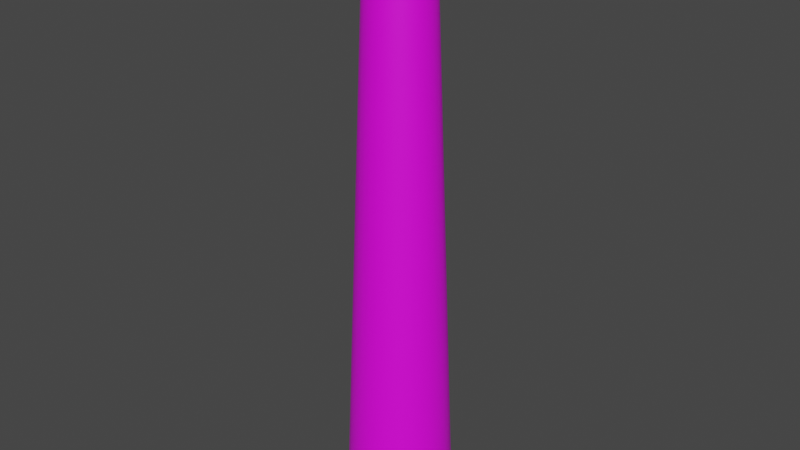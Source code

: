 # Source: lighthouse.blend  (saved by Blender 2.83.19; exported with 4.5.12 LTS)
import bpy
from mathutils import Matrix  # noqa: F401  (used for matrix-valued properties, if any)

bpy.ops.wm.read_factory_settings(use_empty=True)
scene = bpy.context.scene
scene.name = 'Scene'

# ---- collections
col_collection = bpy.data.collections.new('Collection'); scene.collection.children.link(col_collection)

# ---- images (referenced by path relative to the original .blend; pixels are not part of the script)
import os
ASSET_DIR = os.environ.get("B2B_ASSET_DIR", "")  # directory of the original .blend (textures are referenced by path, not embedded)
HERE = os.path.dirname(os.path.abspath(__file__))  # packed textures are extracted next to this script under _unpacked/

def load_image(name, relpath, width, height, colorspace="sRGB"):
    """Load a texture the original file referenced (path relative to the .blend, or extracted next to this script)."""
    p = next((c for c in (os.path.join(HERE, relpath), os.path.join(ASSET_DIR, relpath)) if relpath and os.path.exists(c)), "")
    if p:
        img = bpy.data.images.load(p, check_existing=True)
        img.name = name
    else:  # same state as the original file: an image datablock whose file is absent (Cycles renders it pink)
        img = bpy.data.images.new(name, width, height)
        img.source = "FILE"
        img.filepath = "//" + (relpath or name)
    img.colorspace_settings.name = colorspace
    return img
img_lighthouse_tex = load_image('lighthouse_tex', 'lighthouse_tex.png', 1024, 1024, 'sRGB')

# ---- materials (node trees are filled in below, after node groups)
mat_material_001 = bpy.data.materials.new('Material.001')
mat_material_001.use_transparent_shadow = False

# ---- node groups
ng_auto_smooth = bpy.data.node_groups.new('Auto Smooth', 'GeometryNodeTree')
_s = ng_auto_smooth.interface.new_socket(name='Geometry', in_out='OUTPUT', socket_type='NodeSocketGeometry')
_s = ng_auto_smooth.interface.new_socket(name='Geometry', in_out='INPUT', socket_type='NodeSocketGeometry')
_s = ng_auto_smooth.interface.new_socket(name='Angle', in_out='INPUT', socket_type='NodeSocketFloat')
_s.subtype = 'ANGLE'
_s.min_value = 0.0
_s.max_value = 3.142
ng_auto_smooth.is_modifier = True
_N = ng_auto_smooth.nodes; _L = ng_auto_smooth.links
n0 = _N.new('NodeGroupOutput'); n0.name = 'Group Output'; n0.location = (480, -100)
n1 = _N.new('NodeGroupInput'); n1.name = 'Group Input'; n1.location = (-420, -300)
n2 = _N.new('NodeGroupInput'); n2.name = 'Group Input.001'; n2.location = (-60, -100)
n3 = _N.new('GeometryNodeSetShadeSmooth'); n3.name = 'Set Shade Smooth'; n3.location = (120, -100)
n3.domain = 'EDGE'
n4 = _N.new('GeometryNodeSetShadeSmooth'); n4.name = 'Set Shade Smooth.001'; n4.location = (300, -100)
n5 = _N.new('GeometryNodeInputMeshEdgeAngle'); n5.name = 'Edge Angle'; n5.location = (-420, -220)
n6 = _N.new('GeometryNodeInputEdgeSmooth'); n6.name = 'Is Edge Smooth'; n6.location = (-60, -160)
n7 = _N.new('GeometryNodeInputShadeSmooth'); n7.name = 'Is Face Smooth'; n7.location = (-240, -340)
n8 = _N.new('FunctionNodeBooleanMath'); n8.name = 'Boolean Math'; n8.location = (-60, -220)
n9 = _N.new('FunctionNodeCompare'); n9.name = 'Compare'; n9.location = (-240, -180)
n9.operation = 'LESS_EQUAL'
_L.new(n5.outputs[0], n9.inputs[0])
_L.new(n4.outputs[0], n0.inputs[0])
_L.new(n1.outputs[1], n9.inputs[1])
_L.new(n9.outputs[0], n8.inputs[0])
_L.new(n7.outputs[0], n8.inputs[1])
_L.new(n2.outputs[0], n3.inputs[0])
_L.new(n6.outputs[0], n3.inputs[1])
_L.new(n3.outputs[0], n4.inputs[0])
_L.new(n8.outputs[0], n3.inputs[2])
n0.is_active_output = True

# ---- material node trees
mat_material_001.use_nodes = True; mat_material_001.node_tree.nodes.clear()
_N = mat_material_001.node_tree.nodes; _L = mat_material_001.node_tree.links
n0 = _N.new('ShaderNodeBsdfPrincipled'); n0.name = 'Principled BSDF'; n0.location = (10, 300)
n0.distribution = 'GGX'
n0.subsurface_method = 'BURLEY'
n0.inputs[3].default_value = 1.45
n0.inputs[27].default_value = (0.0, 0.0, 0.0, 1.0)
n0.inputs[28].default_value = 1.0
n1 = _N.new('ShaderNodeOutputMaterial'); n1.name = 'Material Output'; n1.location = (300, 300)
n2 = _N.new('ShaderNodeTexImage'); n2.name = 'Image Texture'; n2.location = (-470, 153)
n2.image = img_lighthouse_tex
_L.new(n0.outputs[0], n1.inputs[0])
_L.new(n2.outputs[0], n0.inputs[0])
n1.is_active_output = True

# ---- world
world_world = bpy.data.worlds.new('World'); scene.world = world_world
world_world.use_nodes = True; world_world.node_tree.nodes.clear()
_N = world_world.node_tree.nodes; _L = world_world.node_tree.links
n0 = _N.new('ShaderNodeOutputWorld'); n0.name = 'World Output'; n0.location = (300, 300)
n1 = _N.new('ShaderNodeBackground'); n1.name = 'Background'; n1.location = (10, 300)
n1.inputs[0].default_value = (0.05088, 0.05088, 0.05088, 1.0)
_L.new(n1.outputs[0], n0.inputs[0])
n0.is_active_output = True
world_world.color = (0.05088, 0.05088, 0.05088)
world_world.use_sun_shadow = False
world_world.sun_shadow_jitter_overblur = 0.0

# ---- meshes
me_cylinder = bpy.data.meshes.new('Cylinder')
me_cylinder.from_pydata([(0.0, 1.0, 0.0), (4.75e-08, 0.6, 9.938), (0.1951, 0.9808, 0.0), (0.1171, 0.5885, 9.938), (0.3827, 0.9239, 0.0), (0.2296, 0.5543, 9.938), (0.5556, 0.8315, 0.0), (0.3333, 0.4989, 9.938), (0.7071, 0.7071, 0.0), (0.4243, 0.4243, 9.938), (0.8315, 0.5556, 0.0), (0.4989, 0.3333, 9.938), (0.9239, 0.3827, 0.0), (0.5543, 0.2296, 9.938), (0.9808, 0.1951, 0.0), (0.5885, 0.1171, 9.938), (1.0, 7.55e-08, 0.0), (0.6, 1.593e-07, 9.938), (0.9808, -0.1951, 0.0), (0.5885, -0.1171, 9.938), (0.9239, -0.3827, 0.0), (0.5543, -0.2296, 9.938), (0.8315, -0.5556, 0.0), (0.4989, -0.3333, 9.938), (0.7071, -0.7071, 0.0), (0.4243, -0.4243, 9.938), (0.5556, -0.8315, 0.0), (0.3333, -0.4989, 9.938), (0.3827, -0.9239, 0.0), (0.2296, -0.5543, 9.938), (0.1951, -0.9808, 0.0), (0.1171, -0.5885, 9.938), (-3.258e-07, -1.0, 0.0), (-1.48e-07, -0.6, 9.938), (-0.1951, -0.9808, 0.0), (-0.1171, -0.5885, 9.938), (-0.3827, -0.9239, 0.0), (-0.2296, -0.5543, 9.938), (-0.5556, -0.8315, 0.0), (-0.3333, -0.4989, 9.938), (-0.7071, -0.7071, 0.0), (-0.4243, -0.4243, 9.938), (-0.8315, -0.5556, 0.0), (-0.4989, -0.3333, 9.938), (-0.9239, -0.3827, 0.0), (-0.5543, -0.2296, 9.938), (-0.9808, -0.1951, 0.0), (-0.5885, -0.1171, 9.938), (-1.0, 9.656e-07, 0.0), (-0.6, 6.934e-07, 9.938), (-0.9808, 0.1951, 0.0), (-0.5885, 0.1171, 9.938), (-0.9239, 0.3827, 0.0), (-0.5543, 0.2296, 9.938), (-0.8315, 0.5556, 0.0), (-0.4989, 0.3333, 9.938), (-0.7071, 0.7071, 0.0), (-0.4243, 0.4243, 9.938), (-0.5556, 0.8315, 0.0), (-0.3333, 0.4989, 9.938), (-0.3827, 0.9239, 0.0), (-0.2296, 0.5543, 9.938), (-0.1951, 0.9808, 0.0), (-0.1171, 0.5885, 9.938), (0.1522, 0.7651, 10.0), (1.963e-08, 0.7801, 10.0), (0.2985, 0.7208, 10.0), (0.4334, 0.6487, 10.0), (0.5516, 0.5516, 10.0), (0.6487, 0.4334, 10.0), (0.638, 0.2731, 10.0), (0.734, 0.1511, 10.0), (0.7801, 1.193e-07, 10.0), (0.7009, -0.11, 10.0), (0.7208, -0.2985, 10.0), (0.6487, -0.4334, 10.0), (0.5516, -0.5516, 10.0), (0.4334, -0.6487, 10.0), (0.2985, -0.7208, 10.0), (0.05041, -0.7651, 10.0), (-2.346e-07, -0.7565, 10.0), (-0.1522, -0.6968, 10.0), (-0.2468, -0.7208, 10.0), (-0.4334, -0.6487, 10.0), (-0.5516, -0.5516, 10.0), (-0.6487, -0.4334, 10.0), (-0.7208, -0.2985, 10.0), (-0.7651, -0.1522, 10.0), (-0.7801, 8.137e-07, 10.0), (-0.7651, 0.1522, 10.0), (-0.7208, 0.2985, 10.0), (-0.6487, 0.4334, 10.0), (-0.5516, 0.5516, 10.0), (-0.4334, 0.6487, 10.0), (-0.2985, 0.7208, 10.0), (-0.1522, 0.7651, 10.0), (0.122, 0.6133, 10.18), (-1.116e-07, 0.6253, 10.18), (0.2393, 0.5777, 10.18), (0.3474, 0.5199, 10.18), (0.4421, 0.4421, 10.18), (0.5199, 0.3474, 10.18), (0.5777, 0.2393, 10.18), (0.6133, 0.122, 10.18), (0.6253, 1.199e-07, 10.18), (0.6133, -0.122, 10.18), (0.5777, -0.2393, 10.18), (0.5199, -0.3474, 10.18), (0.4421, -0.4421, 10.18), (0.3474, -0.5199, 10.18), (0.2393, -0.5777, 10.18), (0.122, -0.6133, 10.18), (-2.441e-07, -0.6253, 10.18), (-0.122, -0.6133, 10.18), (-0.2393, -0.5777, 10.18), (-0.3474, -0.5199, 10.18), (-0.4421, -0.4421, 10.18), (-0.5199, -0.3474, 10.18), (-0.5777, -0.2393, 10.18), (-0.6133, -0.122, 10.18), (-0.6253, 6.618e-07, 10.18), (-0.6133, 0.122, 10.18), (-0.5777, 0.2393, 10.18), (-0.5199, 0.3474, 10.18), (-0.4421, 0.4421, 10.18), (-0.3474, 0.5199, 10.18), (-0.2393, 0.5777, 10.18), (-0.122, 0.6133, 10.18), (0.1522, 0.7651, 10.12), (-7.914e-08, 0.7801, 10.12), (0.2985, 0.7208, 10.12), (0.4334, 0.6487, 10.12), (0.5516, 0.5516, 10.12), (0.6487, 0.4334, 10.12), (0.6691, 0.2742, 10.12), (0.7651, 0.1522, 10.12), (0.7801, 1.193e-07, 10.12), (0.7009, -0.11, 10.12), (0.7208, -0.2985, 10.12), (0.6487, -0.4334, 10.12), (0.5516, -0.5516, 10.12), (0.4334, -0.6487, 10.12), (0.2985, -0.7208, 10.12), (0.05041, -0.7651, 10.12), (-3.333e-07, -0.7565, 10.12), (-0.1522, -0.6968, 10.12), (-0.2468, -0.7208, 10.12), (-0.4334, -0.6487, 10.12), (-0.5516, -0.5516, 10.12), (-0.6487, -0.4334, 10.12), (-0.7208, -0.2985, 10.12), (-0.7651, -0.1522, 10.12), (-0.7801, 8.137e-07, 10.12), (-0.7651, 0.1522, 10.12), (-0.7208, 0.2985, 10.12), (-0.6487, 0.4334, 10.12), (-0.5516, 0.5516, 10.12), (-0.4334, 0.6487, 10.12), (-0.2985, 0.7208, 10.12), (-0.1522, 0.7651, 10.12), (0.122, 0.6133, 10.81), (6.601e-07, 0.6253, 10.81), (0.2393, 0.5777, 10.81), (0.3474, 0.5199, 10.81), (0.4421, 0.4421, 10.81), (0.5199, 0.3474, 10.81), (0.5777, 0.2393, 10.81), (0.6133, 0.122, 10.81), (0.6253, 1.199e-07, 10.81), (0.6133, -0.122, 10.81), (0.5777, -0.2393, 10.81), (0.5199, -0.3474, 10.81), (0.4421, -0.4421, 10.81), (0.3474, -0.5199, 10.81), (0.2393, -0.5777, 10.81), (0.122, -0.6133, 10.81), (5.276e-07, -0.6253, 10.81), (-0.122, -0.6133, 10.81), (-0.2393, -0.5777, 10.81), (-0.3474, -0.5199, 10.81), (-0.4421, -0.4421, 10.81), (-0.5199, -0.3474, 10.81), (-0.5777, -0.2393, 10.81), (-0.6133, -0.122, 10.81), (-0.6253, 6.618e-07, 10.81), (-0.6133, 0.122, 10.81), (-0.5777, 0.2393, 10.81), (-0.5199, 0.3474, 10.81), (-0.4421, 0.4421, 10.81), (-0.3474, 0.5199, 10.81), (-0.2393, 0.5777, 10.81), (-0.122, 0.6133, 10.81), (0.0225, 0.09554, 11.28), (6.698e-07, 0.1153, 11.28), (0.04413, 0.1065, 11.28), (0.04527, 0.08784, 11.28), (0.06274, 0.0735, 11.28), (0.07708, 0.05603, 11.28), (0.08774, 0.0361, 11.28), (0.0943, 0.01447, 11.28), (0.09651, -0.00803, 11.28), (0.1131, -0.0225, 11.28), (0.1065, -0.04413, 11.28), (0.09587, -0.06406, 11.28), (0.06699, -0.07154, 11.28), (0.06406, -0.09587, 11.28), (0.04413, -0.1065, 11.28), (0.0225, -0.1131, 11.28), (7.073e-07, -0.1153, 11.28), (-0.02249, -0.1131, 11.28), (-0.04413, -0.1065, 11.28), (-0.06406, -0.09587, 11.28), (-0.08153, -0.08153, 11.28), (-0.09587, -0.06406, 11.28), (-0.1065, -0.04413, 11.28), (-0.1131, -0.0225, 11.28), (-0.1153, 2.038e-07, 11.28), (-0.1131, 0.0225, 11.28), (-0.1065, 0.04413, 11.28), (-0.09587, 0.06406, 11.28), (-0.08153, 0.08153, 11.28), (-0.06406, 0.09587, 11.28), (-0.04413, 0.09405, 11.28), (-0.02249, 0.1131, 11.28), (0.1553, 0.7632, 10.84), (6.455e-07, 0.796, 10.86), (0.3046, 0.7354, 10.86), (0.4234, 0.6538, 10.86), (0.5862, 0.535, 10.84), (0.6852, 0.4143, 10.86), (0.6584, 0.2966, 10.86), (0.7225, 0.1553, 10.86), (0.7772, -0.00803, 10.84), (0.7807, -0.1553, 10.86), (0.7354, -0.3046, 10.84), (0.6619, -0.4422, 10.86), (0.5483, -0.5529, 10.86), (0.4422, -0.6501, 10.86), (0.3046, -0.7237, 10.84), (0.1553, -0.7807, 10.86), (4.768e-07, -0.7574, 10.86), (-0.1553, -0.7421, 10.86), (-0.3046, -0.7354, 10.86), (-0.4422, -0.6619, 10.84), (-0.5304, -0.5018, 10.86), (-0.6294, -0.3812, 10.86), (-0.727, -0.2891, 10.84), (-0.7723, -0.1397, 10.86), (-0.7595, -0.01034, 10.84), (-0.7442, 0.145, 10.84), (-0.7354, 0.3046, 10.86), (-0.6619, 0.4422, 10.86), (-0.5629, 0.5275, 10.84), (-0.4422, 0.6265, 10.84), (-0.3046, 0.7229, 10.86), (-0.1553, 0.7807, 10.86), (1.377e-07, -0.6253, 10.46), (-0.122, -0.6133, 10.46), (0.3474, 0.5199, 10.46), (0.4421, 0.4421, 10.46), (-0.2393, 0.5777, 10.46), (-0.122, 0.6133, 10.46), (-0.2393, -0.5777, 10.46), (0.5199, 0.3474, 10.46), (2.702e-07, 0.6253, 10.46), (-0.3474, -0.5199, 10.46), (0.5777, 0.2393, 10.46), (-0.4421, -0.4421, 10.46), (0.6133, 0.122, 10.46), (-0.5199, -0.3474, 10.46), (0.6253, 1.199e-07, 10.46), (-0.5777, -0.2393, 10.46), (0.6133, -0.122, 10.46), (-0.6133, -0.122, 10.46), (0.5777, -0.2393, 10.46), (-0.6253, 6.618e-07, 10.46), (0.5199, -0.3474, 10.46), (-0.6133, 0.122, 10.46), (0.4421, -0.4421, 10.46), (-0.5777, 0.2393, 10.46), (0.3474, -0.5199, 10.46), (-0.5199, 0.3474, 10.46), (0.2393, -0.5777, 10.46), (0.122, 0.6133, 10.46), (-0.4421, 0.4421, 10.46), (0.122, -0.6133, 10.46), (0.2393, 0.5777, 10.46), (-0.3474, 0.5199, 10.46), (3.327e-07, -0.6253, 10.64), (0.3474, 0.5199, 10.64), (-0.2393, 0.5777, 10.64), (-0.122, -0.6133, 10.64), (0.4421, 0.4421, 10.64), (-0.122, 0.6133, 10.64), (-0.2393, -0.5777, 10.64), (0.5199, 0.3474, 10.64), (4.651e-07, 0.6253, 10.64), (-0.3474, -0.5199, 10.64), (0.5777, 0.2393, 10.64), (-0.4421, -0.4421, 10.64), (0.6133, 0.122, 10.64), (-0.5199, -0.3474, 10.64), (0.6253, 1.199e-07, 10.64), (-0.5777, -0.2393, 10.64), (0.6133, -0.122, 10.64), (-0.6133, -0.122, 10.64), (0.5777, -0.2393, 10.64), (-0.6253, 6.618e-07, 10.64), (0.5199, -0.3474, 10.64), (-0.6133, 0.122, 10.64), (0.4421, -0.4421, 10.64), (-0.5777, 0.2393, 10.64), (0.3474, -0.5199, 10.64), (-0.5199, 0.3474, 10.64), (0.2393, -0.5777, 10.64), (0.122, 0.6133, 10.64), (-0.4421, 0.4421, 10.64), (0.122, -0.6133, 10.64), (0.2393, 0.5777, 10.64), (-0.3474, 0.5199, 10.64), (-0.122, -0.6133, 10.29), (0.4421, 0.4421, 10.29), (-0.122, 0.6133, 10.29), (-0.2393, -0.5777, 10.29), (0.5199, 0.3474, 10.29), (7.929e-08, 0.6253, 10.29), (-0.3474, -0.5199, 10.29), (0.5777, 0.2393, 10.29), (-0.4421, -0.4421, 10.29), (0.6133, 0.122, 10.29), (-0.5199, -0.3474, 10.29), (0.6253, 1.199e-07, 10.29), (-0.5777, -0.2393, 10.29), (0.6133, -0.122, 10.29), (-0.6133, -0.122, 10.29), (0.5777, -0.2393, 10.29), (-0.6253, 6.618e-07, 10.29), (0.5199, -0.3474, 10.29), (-0.6133, 0.122, 10.29), (0.4421, -0.4421, 10.29), (-0.5777, 0.2393, 10.29), (0.3474, -0.5199, 10.29), (-0.5199, 0.3474, 10.29), (0.2393, -0.5777, 10.29), (0.122, 0.6133, 10.29), (-0.4421, 0.4421, 10.29), (0.122, -0.6133, 10.29), (0.2393, 0.5777, 10.29), (-0.3474, 0.5199, 10.29), (-5.317e-08, -0.6253, 10.29), (0.3474, 0.5199, 10.29), (-0.2393, 0.5777, 10.29)], [], [(0, 1, 3, 2), (2, 3, 5, 4), (4, 5, 7, 6), (6, 7, 9, 8), (8, 9, 11, 10), (10, 11, 13, 12), (12, 13, 15, 14), (14, 15, 17, 16), (16, 17, 19, 18), (18, 19, 21, 20), (20, 21, 23, 22), (22, 23, 25, 24), (24, 25, 27, 26), (26, 27, 29, 28), (28, 29, 31, 30), (30, 31, 33, 32), (32, 33, 35, 34), (34, 35, 37, 36), (36, 37, 39, 38), (38, 39, 41, 40), (40, 41, 43, 42), (42, 43, 45, 44), (44, 45, 47, 46), (46, 47, 49, 48), (48, 49, 51, 50), (50, 51, 53, 52), (52, 53, 55, 54), (54, 55, 57, 56), (56, 57, 59, 58), (58, 59, 61, 60), (19, 17, 72, 73), (60, 61, 63, 62), (62, 63, 1, 0), (75, 74, 138, 139), (37, 35, 81, 82), (55, 53, 90, 91), (11, 9, 68, 69), (29, 27, 77, 78), (47, 45, 86, 87), (3, 1, 65, 64), (1, 63, 95, 65), (21, 19, 73, 74), (39, 37, 82, 83), (57, 55, 91, 92), (13, 11, 69, 70), (31, 29, 78, 79), (49, 47, 87, 88), (5, 3, 64, 66), (23, 21, 74, 75), (41, 39, 83, 84), (59, 57, 92, 93), (15, 13, 70, 71), (33, 31, 79, 80), (51, 49, 88, 89), (7, 5, 66, 67), (25, 23, 75, 76), (43, 41, 84, 85), (61, 59, 93, 94), (17, 15, 71, 72), (35, 33, 80, 81), (53, 51, 89, 90), (9, 7, 67, 68), (27, 25, 76, 77), (45, 43, 85, 86), (63, 61, 94, 95), (291, 288, 176, 177), (89, 88, 152, 153), (76, 75, 139, 140), (90, 89, 153, 154), (77, 76, 140, 141), (91, 90, 154, 155), (78, 77, 141, 142), (64, 65, 129, 128), (92, 91, 155, 156), (79, 78, 142, 143), (66, 64, 128, 130), (93, 92, 156, 157), (80, 79, 143, 144), (67, 66, 130, 131), (94, 93, 157, 158), (81, 80, 144, 145), (68, 67, 131, 132), (95, 94, 158, 159), (82, 81, 145, 146), (69, 68, 132, 133), (65, 95, 159, 129), (83, 82, 146, 147), (70, 69, 133, 134), (84, 83, 147, 148), (71, 70, 134, 135), (85, 84, 148, 149), (72, 71, 135, 136), (86, 85, 149, 150), (73, 72, 136, 137), (87, 86, 150, 151), (74, 73, 137, 138), (88, 87, 151, 152), (97, 96, 128, 129), (96, 98, 130, 128), (98, 99, 131, 130), (99, 100, 132, 131), (100, 101, 133, 132), (101, 102, 134, 133), (102, 103, 135, 134), (103, 104, 136, 135), (104, 105, 137, 136), (105, 106, 138, 137), (106, 107, 139, 138), (107, 108, 140, 139), (108, 109, 141, 140), (109, 110, 142, 141), (110, 111, 143, 142), (111, 112, 144, 143), (112, 113, 145, 144), (113, 114, 146, 145), (114, 115, 147, 146), (115, 116, 148, 147), (116, 117, 149, 148), (117, 118, 150, 149), (118, 119, 151, 150), (119, 120, 152, 151), (120, 121, 153, 152), (121, 122, 154, 153), (122, 123, 155, 154), (123, 124, 156, 155), (124, 125, 157, 156), (125, 126, 158, 157), (126, 127, 159, 158), (127, 97, 129, 159), (180, 179, 243, 244), (292, 289, 163, 164), (293, 290, 190, 191), (294, 291, 177, 178), (295, 292, 164, 165), (296, 293, 191, 161), (297, 294, 178, 179), (298, 295, 165, 166), (299, 297, 179, 180), (300, 298, 166, 167), (301, 299, 180, 181), (302, 300, 167, 168), (303, 301, 181, 182), (304, 302, 168, 169), (305, 303, 182, 183), (306, 304, 169, 170), (307, 305, 183, 184), (308, 306, 170, 171), (309, 307, 184, 185), (310, 308, 171, 172), (311, 309, 185, 186), (312, 310, 172, 173), (313, 311, 186, 187), (314, 312, 173, 174), (315, 296, 161, 160), (316, 313, 187, 188), (317, 314, 174, 175), (318, 315, 160, 162), (319, 316, 188, 189), (288, 317, 175, 176), (289, 318, 162, 163), (290, 319, 189, 190), (192, 193, 223, 222, 221, 220, 219, 218, 217, 216, 215, 214, 213, 212, 211, 210, 209, 208, 207, 206, 205, 204, 203, 202, 201, 200, 199, 198, 197, 196, 195, 194), (167, 166, 230, 231), (181, 180, 244, 245), (168, 167, 231, 232), (182, 181, 245, 246), (169, 168, 232, 233), (183, 182, 246, 247), (170, 169, 233, 234), (184, 183, 247, 248), (171, 170, 234, 235), (185, 184, 248, 249), (172, 171, 235, 236), (186, 185, 249, 250), (173, 172, 236, 237), (187, 186, 250, 251), (174, 173, 237, 238), (160, 161, 225, 224), (188, 187, 251, 252), (175, 174, 238, 239), (162, 160, 224, 226), (189, 188, 252, 253), (176, 175, 239, 240), (163, 162, 226, 227), (190, 189, 253, 254), (177, 176, 240, 241), (164, 163, 227, 228), (191, 190, 254, 255), (178, 177, 241, 242), (165, 164, 228, 229), (161, 191, 255, 225), (179, 178, 242, 243), (166, 165, 229, 230), (193, 192, 224, 225), (192, 194, 226, 224), (194, 195, 227, 226), (195, 196, 228, 227), (196, 197, 229, 228), (197, 198, 230, 229), (198, 199, 231, 230), (199, 200, 232, 231), (200, 201, 233, 232), (201, 202, 234, 233), (202, 203, 235, 234), (203, 204, 236, 235), (204, 205, 237, 236), (205, 206, 238, 237), (206, 207, 239, 238), (207, 208, 240, 239), (208, 209, 241, 240), (209, 210, 242, 241), (210, 211, 243, 242), (211, 212, 244, 243), (212, 213, 245, 244), (213, 214, 246, 245), (214, 215, 247, 246), (215, 216, 248, 247), (216, 217, 249, 248), (217, 218, 250, 249), (218, 219, 251, 250), (219, 220, 252, 251), (220, 221, 253, 252), (221, 222, 254, 253), (222, 223, 255, 254), (223, 193, 225, 255), (351, 348, 287, 260), (350, 347, 286, 258), (349, 346, 285, 256), (348, 345, 284, 287), (347, 344, 283, 286), (346, 343, 282, 285), (345, 342, 281, 284), (344, 325, 264, 283), (343, 341, 280, 282), (342, 340, 279, 281), (341, 339, 278, 280), (340, 338, 277, 279), (339, 337, 276, 278), (338, 336, 275, 277), (337, 335, 274, 276), (336, 334, 273, 275), (335, 333, 272, 274), (334, 332, 271, 273), (333, 331, 270, 272), (332, 330, 269, 271), (331, 329, 268, 270), (330, 328, 267, 269), (329, 327, 266, 268), (328, 326, 265, 267), (327, 324, 263, 266), (326, 323, 262, 265), (325, 322, 261, 264), (324, 321, 259, 263), (323, 320, 257, 262), (322, 351, 260, 261), (321, 350, 258, 259), (320, 349, 256, 257), (260, 287, 319, 290), (258, 286, 318, 289), (256, 285, 317, 288), (287, 284, 316, 319), (286, 283, 315, 318), (285, 282, 314, 317), (284, 281, 313, 316), (283, 264, 296, 315), (282, 280, 312, 314), (281, 279, 311, 313), (280, 278, 310, 312), (279, 277, 309, 311), (278, 276, 308, 310), (277, 275, 307, 309), (276, 274, 306, 308), (275, 273, 305, 307), (274, 272, 304, 306), (273, 271, 303, 305), (272, 270, 302, 304), (271, 269, 301, 303), (270, 268, 300, 302), (269, 267, 299, 301), (268, 266, 298, 300), (267, 265, 297, 299), (266, 263, 295, 298), (265, 262, 294, 297), (264, 261, 293, 296), (263, 259, 292, 295), (262, 257, 291, 294), (261, 260, 290, 293), (259, 258, 289, 292), (257, 256, 288, 291), (113, 112, 349, 320), (100, 99, 350, 321), (127, 126, 351, 322), (114, 113, 320, 323), (101, 100, 321, 324), (97, 127, 322, 325), (115, 114, 323, 326), (102, 101, 324, 327), (116, 115, 326, 328), (103, 102, 327, 329), (117, 116, 328, 330), (104, 103, 329, 331), (118, 117, 330, 332), (105, 104, 331, 333), (119, 118, 332, 334), (106, 105, 333, 335), (120, 119, 334, 336), (107, 106, 335, 337), (121, 120, 336, 338), (108, 107, 337, 339), (122, 121, 338, 340), (109, 108, 339, 341), (123, 122, 340, 342), (110, 109, 341, 343), (96, 97, 325, 344), (124, 123, 342, 345), (111, 110, 343, 346), (98, 96, 344, 347), (125, 124, 345, 348), (112, 111, 346, 349), (99, 98, 347, 350), (126, 125, 348, 351)])
me_cylinder.polygons.foreach_set('use_smooth', [True] * 321)
_uv = me_cylinder.uv_layers.new(name='UVMap')
_uv.uv.foreach_set('vector', [0.004232, 0.03631, 0.9218, 0.06828, 0.9213, 0.0843, 0.003673, 0.0544, 0.003673, 0.0544, 0.9213, 0.0843, 0.9209, 0.1003, 0.003155, 0.07249, 0.003155, 0.07249, 0.9209, 0.1003, 0.9204, 0.1163, 0.002677, 0.09059, 0.002677, 0.09059, 0.9204, 0.1163, 0.9201, 0.1324, 0.002241, 0.1087, 0.002241, 0.1087, 0.9201, 0.1324, 0.9197, 0.1484, 0.001846, 0.1268, 0.001846, 0.1268, 0.9197, 0.1484, 0.9194, 0.1644, 0.001491, 0.1449, 0.001491, 0.1449, 0.9194, 0.1644, 0.9191, 0.1804, 0.001177, 0.163, 0.001177, 0.163, 0.9191, 0.1804, 0.9189, 0.1964, 0.0009048, 0.1811, 0.0009048, 0.1811, 0.9189, 0.1964, 0.9187, 0.2125, 0.0006731, 0.1992, 0.0006731, 0.1992, 0.9187, 0.2125, 0.9185, 0.2285, 0.0004822, 0.2173, 0.0004822, 0.2173, 0.9185, 0.2285, 0.9184, 0.2445, 0.0003323, 0.2354, 0.0003323, 0.2354, 0.9184, 0.2445, 0.9183, 0.2605, 0.0002233, 0.2535, 0.0002233, 0.2535, 0.9183, 0.2605, 0.9183, 0.2766, 0.0001551, 0.2716, 0.0001551, 0.2716, 0.9183, 0.2766, 0.9182, 0.2926, 0.000128, 0.2897, 0.000128, 0.2897, 0.9182, 0.2926, 0.9183, 0.3086, 0.0001417, 0.3078, 0.0001417, 0.3078, 0.9183, 0.3086, 0.9183, 0.3246, 0.0001963, 0.3259, 0.0001963, 0.3259, 0.9183, 0.3246, 0.9184, 0.3407, 0.0002919, 0.344, 0.0002919, 0.344, 0.9184, 0.3407, 0.9185, 0.3567, 0.0004284, 0.3621, 0.0004284, 0.3621, 0.9185, 0.3567, 0.9187, 0.3727, 0.0006058, 0.3802, 0.0006058, 0.3802, 0.9187, 0.3727, 0.9189, 0.3887, 0.0008241, 0.3983, 0.0008241, 0.3983, 0.9189, 0.3887, 0.9191, 0.4048, 0.001083, 0.4164, 0.001083, 0.4164, 0.9191, 0.4048, 0.9194, 0.4208, 0.001383, 0.4345, 0.001383, 0.4345, 0.9194, 0.4208, 0.9197, 0.4368, 0.001724, 0.4526, 0.001724, 0.4526, 0.9197, 0.4368, 0.9201, 0.4528, 0.002106, 0.4707, 0.002106, 0.4707, 0.9201, 0.4528, 0.9204, 0.4689, 0.002529, 0.4888, 0.002529, 0.4888, 0.9204, 0.4689, 0.9209, 0.4849, 0.002993, 0.5069, 0.002993, 0.5069, 0.9209, 0.4849, 0.9213, 0.5009, 0.003498, 0.525, 0.003498, 0.525, 0.9213, 0.5009, 0.9218, 0.5169, 0.004043, 0.543, 0.004043, 0.543, 0.9218, 0.5169, 0.9223, 0.5329, 0.00463, 0.5611, 0.00463, 0.5611, 0.9223, 0.5329, 0.9229, 0.5489, 0.005257, 0.5792, 0.9702, 0.2988, 0.9715, 0.3123, 0.9535, 0.3148, 0.9553, 0.3026, 0.005472, 0.000128, 0.9229, 0.03625, 0.9223, 0.05226, 0.004832, 0.01822, 0.004832, 0.01822, 0.9223, 0.05226, 0.9218, 0.06828, 0.004232, 0.03631, 0.9519, 0.2711, 0.9519, 0.2837, 0.9421, 0.2846, 0.9415, 0.2717, 0.9735, 0.1753, 0.9708, 0.1894, 0.9553, 0.1865, 0.954, 0.1757, 0.9883, 0.05333, 0.9859, 0.06663, 0.9664, 0.06314, 0.9689, 0.04929, 0.9755, 0.3507, 0.9789, 0.363, 0.9612, 0.367, 0.9591, 0.3553, 0.9708, 0.2311, 0.9709, 0.2444, 0.9515, 0.2444, 0.9517, 0.2309, 0.9803, 0.1069, 0.9788, 0.1204, 0.9591, 0.1181, 0.9606, 0.1044, 0.9879, 0.4003, 0.9912, 0.4129, 0.9724, 0.4179, 0.9694, 0.4048, 0.9912, 0.4129, 0.9951, 0.4255, 0.9757, 0.4317, 0.9724, 0.4179, 0.9714, 0.2847, 0.9702, 0.2988, 0.9553, 0.3026, 0.9519, 0.2837, 0.9751, 0.1611, 0.9735, 0.1753, 0.954, 0.1757, 0.9553, 0.1587, 0.9912, 0.04014, 0.9883, 0.05333, 0.9689, 0.04929, 0.9719, 0.03523, 0.9725, 0.3383, 0.9755, 0.3507, 0.9591, 0.3553, 0.9603, 0.341, 0.9715, 0.2173, 0.9708, 0.2311, 0.9517, 0.2309, 0.9525, 0.2085, 0.9819, 0.09343, 0.9803, 0.1069, 0.9606, 0.1044, 0.9623, 0.09066, 0.9848, 0.3878, 0.9879, 0.4003, 0.9694, 0.4048, 0.9665, 0.3919, 0.9713, 0.2712, 0.9714, 0.2847, 0.9519, 0.2837, 0.9519, 0.2711, 0.9763, 0.1475, 0.9751, 0.1611, 0.9553, 0.1587, 0.9565, 0.1454, 0.9948, 0.02716, 0.9912, 0.04014, 0.9719, 0.03523, 0.9756, 0.02064, 0.9718, 0.3254, 0.9725, 0.3383, 0.9603, 0.341, 0.9563, 0.3266, 0.971, 0.2031, 0.9715, 0.2173, 0.9525, 0.2085, 0.953, 0.2036, 0.9838, 0.08001, 0.9819, 0.09343, 0.9623, 0.09066, 0.9642, 0.07692, 0.9819, 0.3754, 0.9848, 0.3878, 0.9665, 0.3919, 0.9638, 0.3793, 0.9711, 0.2578, 0.9713, 0.2712, 0.9519, 0.2711, 0.9517, 0.2579, 0.9775, 0.1339, 0.9763, 0.1475, 0.9565, 0.1454, 0.9577, 0.1318, 0.9999, 0.01475, 0.9948, 0.02716, 0.9756, 0.02064, 0.9806, 0.004701, 0.9715, 0.3123, 0.9718, 0.3254, 0.9563, 0.3266, 0.9535, 0.3148, 0.9708, 0.1894, 0.971, 0.2031, 0.953, 0.2036, 0.9553, 0.1865, 0.9859, 0.06663, 0.9838, 0.08001, 0.9642, 0.07692, 0.9664, 0.06314, 0.9789, 0.363, 0.9819, 0.3754, 0.9638, 0.3793, 0.9612, 0.367, 0.9709, 0.2444, 0.9711, 0.2578, 0.9517, 0.2579, 0.9515, 0.2444, 0.9788, 0.1204, 0.9775, 0.1339, 0.9577, 0.1318, 0.9591, 0.1181, 0.9951, 0.4255, 0.9999, 0.4381, 0.9798, 0.4472, 0.9757, 0.4317, 0.2505, 0.8129, 0.2505, 0.8006, 0.2679, 0.8006, 0.2679, 0.8129, 0.9642, 0.07692, 0.9623, 0.09066, 0.9513, 0.08939, 0.9532, 0.07546, 0.9517, 0.2579, 0.9519, 0.2711, 0.9415, 0.2717, 0.9409, 0.2583, 0.9664, 0.06314, 0.9642, 0.07692, 0.9532, 0.07546, 0.9553, 0.06149, 0.9515, 0.2444, 0.9517, 0.2579, 0.9409, 0.2583, 0.9406, 0.2446, 0.9689, 0.04929, 0.9664, 0.06314, 0.9553, 0.06149, 0.9577, 0.0474, 0.9517, 0.2309, 0.9515, 0.2444, 0.9406, 0.2446, 0.9408, 0.2309, 0.9694, 0.4048, 0.9724, 0.4179, 0.9618, 0.4204, 0.9591, 0.4072, 0.9719, 0.03523, 0.9689, 0.04929, 0.9577, 0.0474, 0.9604, 0.03301, 0.9525, 0.2085, 0.9517, 0.2309, 0.9408, 0.2309, 0.9413, 0.2082, 0.9665, 0.3919, 0.9694, 0.4048, 0.9591, 0.4072, 0.9563, 0.3943, 0.9756, 0.02064, 0.9719, 0.03523, 0.9604, 0.03301, 0.9634, 0.01793, 0.953, 0.2036, 0.9525, 0.2085, 0.9413, 0.2082, 0.9414, 0.2031, 0.9638, 0.3793, 0.9665, 0.3919, 0.9563, 0.3943, 0.9538, 0.3815, 0.9806, 0.004701, 0.9756, 0.02064, 0.9634, 0.01793, 0.9666, 0.0008694, 0.9553, 0.1865, 0.953, 0.2036, 0.9414, 0.2031, 0.9409, 0.185, 0.9612, 0.367, 0.9638, 0.3793, 0.9538, 0.3815, 0.9515, 0.3689, 0.9757, 0.4317, 0.9798, 0.4472, 0.9665, 0.4496, 0.9644, 0.4342, 0.954, 0.1757, 0.9553, 0.1865, 0.9409, 0.185, 0.9434, 0.1754, 0.9591, 0.3553, 0.9612, 0.367, 0.9515, 0.3689, 0.95, 0.3569, 0.9724, 0.4179, 0.9757, 0.4317, 0.9644, 0.4342, 0.9618, 0.4204, 0.9553, 0.1587, 0.954, 0.1757, 0.9434, 0.1754, 0.9446, 0.1582, 0.9603, 0.341, 0.9591, 0.3553, 0.95, 0.3569, 0.9465, 0.3417, 0.9565, 0.1454, 0.9553, 0.1587, 0.9446, 0.1582, 0.9457, 0.1447, 0.9563, 0.3266, 0.9603, 0.341, 0.9465, 0.3417, 0.9461, 0.3268, 0.9577, 0.1318, 0.9565, 0.1454, 0.9457, 0.1447, 0.9468, 0.131, 0.9535, 0.3148, 0.9563, 0.3266, 0.9461, 0.3268, 0.9449, 0.3157, 0.9591, 0.1181, 0.9577, 0.1318, 0.9468, 0.131, 0.9481, 0.1172, 0.9553, 0.3026, 0.9535, 0.3148, 0.9449, 0.3157, 0.9413, 0.3028, 0.9606, 0.1044, 0.9591, 0.1181, 0.9481, 0.1172, 0.9496, 0.1033, 0.9519, 0.2837, 0.9553, 0.3026, 0.9413, 0.3028, 0.9421, 0.2846, 0.9623, 0.09066, 0.9606, 0.1044, 0.9496, 0.1033, 0.9513, 0.08939, 0.9457, 0.4233, 0.9431, 0.4104, 0.9591, 0.4072, 0.9618, 0.4204, 0.9431, 0.4104, 0.9403, 0.3974, 0.9563, 0.3943, 0.9591, 0.4072, 0.9403, 0.3974, 0.9377, 0.3844, 0.9538, 0.3815, 0.9563, 0.3943, 0.9377, 0.3844, 0.9353, 0.3713, 0.9515, 0.3689, 0.9538, 0.3815, 0.9353, 0.3713, 0.9334, 0.3578, 0.95, 0.3569, 0.9515, 0.3689, 0.9334, 0.3578, 0.9331, 0.3435, 0.9465, 0.3417, 0.95, 0.3569, 0.9331, 0.3435, 0.9304, 0.3297, 0.9461, 0.3268, 0.9465, 0.3417, 0.9304, 0.3297, 0.9283, 0.3157, 0.9449, 0.3157, 0.9461, 0.3268, 0.9283, 0.3157, 0.9286, 0.3004, 0.9413, 0.3028, 0.9449, 0.3157, 0.9286, 0.3004, 0.9262, 0.2868, 0.9421, 0.2846, 0.9413, 0.3028, 0.9262, 0.2868, 0.9245, 0.2729, 0.9415, 0.2717, 0.9421, 0.2846, 0.9245, 0.2729, 0.9236, 0.2588, 0.9409, 0.2583, 0.9415, 0.2717, 0.9236, 0.2588, 0.9232, 0.2446, 0.9406, 0.2446, 0.9409, 0.2583, 0.9232, 0.2446, 0.9231, 0.2303, 0.9408, 0.2309, 0.9406, 0.2446, 0.9231, 0.2303, 0.9236, 0.2157, 0.9413, 0.2082, 0.9408, 0.2309, 0.9236, 0.2157, 0.9258, 0.2007, 0.9414, 0.2031, 0.9413, 0.2082, 0.9258, 0.2007, 0.9279, 0.1861, 0.9409, 0.185, 0.9414, 0.2031, 0.9279, 0.1861, 0.9274, 0.1718, 0.9434, 0.1754, 0.9409, 0.185, 0.9274, 0.1718, 0.9281, 0.1576, 0.9446, 0.1582, 0.9434, 0.1754, 0.9281, 0.1576, 0.9285, 0.1436, 0.9457, 0.1447, 0.9446, 0.1582, 0.9285, 0.1436, 0.9295, 0.1295, 0.9468, 0.131, 0.9457, 0.1447, 0.9295, 0.1295, 0.9307, 0.1153, 0.9481, 0.1172, 0.9468, 0.131, 0.9307, 0.1153, 0.9322, 0.1012, 0.9496, 0.1033, 0.9481, 0.1172, 0.9322, 0.1012, 0.9338, 0.08704, 0.9513, 0.08939, 0.9496, 0.1033, 0.9338, 0.08704, 0.9357, 0.07287, 0.9532, 0.07546, 0.9513, 0.08939, 0.9357, 0.07287, 0.9377, 0.05868, 0.9553, 0.06149, 0.9532, 0.07546, 0.9377, 0.05868, 0.9399, 0.04441, 0.9577, 0.0474, 0.9553, 0.06149, 0.9399, 0.04441, 0.9422, 0.03, 0.9604, 0.03301, 0.9577, 0.0474, 0.9422, 0.03, 0.9443, 0.0153, 0.9634, 0.01793, 0.9604, 0.03301, 0.9443, 0.0153, 0.9457, 0.000128, 0.9666, 0.0008694, 0.9634, 0.01793, 0.9488, 0.4492, 0.9479, 0.4362, 0.9644, 0.4342, 0.9665, 0.4496, 0.9479, 0.4362, 0.9457, 0.4233, 0.9618, 0.4204, 0.9644, 0.4342, 0.05603, 0.7683, 0.04067, 0.7623, 0.05037, 0.7466, 0.06435, 0.756, 0.2505, 0.6532, 0.2505, 0.6409, 0.2679, 0.6409, 0.2679, 0.6532, 0.2505, 0.5918, 0.2505, 0.5795, 0.2679, 0.5795, 0.2679, 0.5918, 0.2505, 0.8252, 0.2505, 0.8129, 0.2679, 0.8129, 0.2679, 0.8252, 0.2505, 0.6655, 0.2505, 0.6532, 0.2679, 0.6532, 0.2679, 0.6655, 0.2505, 0.6041, 0.2505, 0.5918, 0.2679, 0.5918, 0.2679, 0.6041, 0.2505, 0.8375, 0.2505, 0.8252, 0.2679, 0.8252, 0.2679, 0.8375, 0.2505, 0.6778, 0.2505, 0.6655, 0.2679, 0.6655, 0.2679, 0.6778, 0.2505, 0.8497, 0.2505, 0.8375, 0.2679, 0.8375, 0.2679, 0.8497, 0.2505, 0.69, 0.2505, 0.6778, 0.2679, 0.6778, 0.2679, 0.69, 0.2505, 0.862, 0.2505, 0.8497, 0.2679, 0.8497, 0.2679, 0.862, 0.2505, 0.7023, 0.2505, 0.69, 0.2679, 0.69, 0.2679, 0.7023, 0.2505, 0.8743, 0.2505, 0.862, 0.2679, 0.862, 0.2679, 0.8743, 0.2505, 0.7146, 0.2505, 0.7023, 0.2679, 0.7023, 0.2679, 0.7146, 0.2505, 0.8866, 0.2505, 0.8743, 0.2679, 0.8743, 0.2679, 0.8866, 0.2505, 0.7269, 0.2505, 0.7146, 0.2679, 0.7146, 0.2679, 0.7269, 0.2505, 0.8989, 0.2505, 0.8866, 0.2679, 0.8866, 0.2679, 0.8989, 0.2505, 0.7392, 0.2505, 0.7269, 0.2679, 0.7269, 0.2679, 0.7392, 0.2505, 0.9112, 0.2505, 0.8989, 0.2679, 0.8989, 0.2679, 0.9112, 0.2505, 0.7515, 0.2505, 0.7392, 0.2679, 0.7392, 0.2679, 0.7515, 0.2505, 0.9234, 0.2505, 0.9112, 0.2679, 0.9112, 0.2679, 0.9234, 0.2505, 0.7637, 0.2505, 0.7515, 0.2679, 0.7515, 0.2679, 0.7637, 0.2505, 0.9357, 0.2505, 0.9234, 0.2679, 0.9234, 0.2679, 0.9357, 0.2505, 0.776, 0.2505, 0.7637, 0.2679, 0.7637, 0.2679, 0.776, 0.2505, 0.6163, 0.2505, 0.6041, 0.2679, 0.6041, 0.2679, 0.6163, 0.2505, 0.948, 0.2505, 0.9357, 0.2679, 0.9357, 0.2679, 0.948, 0.2505, 0.7883, 0.2505, 0.776, 0.2679, 0.776, 0.2679, 0.7883, 0.2505, 0.6286, 0.2505, 0.6163, 0.2679, 0.6163, 0.2679, 0.6286, 0.2505, 0.9603, 0.2505, 0.948, 0.2679, 0.948, 0.2679, 0.9603, 0.2505, 0.8006, 0.2505, 0.7883, 0.2679, 0.7883, 0.2679, 0.8006, 0.2505, 0.6409, 0.2505, 0.6286, 0.2679, 0.6286, 0.2679, 0.6409, 0.2505, 0.9726, 0.2505, 0.9603, 0.2679, 0.9603, 0.2679, 0.9726, 0.1057, 0.6765, 0.1087, 0.6772, 0.1099, 0.6793, 0.1097, 0.6828, 0.1104, 0.6851, 0.1093, 0.6873, 0.1079, 0.6891, 0.1061, 0.6907, 0.1041, 0.6919, 0.102, 0.6927, 0.0998, 0.6931, 0.09749, 0.6931, 0.09548, 0.6928, 0.09359, 0.6923, 0.09186, 0.6914, 0.09026, 0.6901, 0.089, 0.6886, 0.08805, 0.687, 0.08741, 0.6852, 0.08714, 0.6831, 0.08724, 0.6811, 0.08911, 0.6799, 0.08858, 0.6773, 0.08971, 0.6757, 0.09105, 0.6742, 0.09318, 0.6747, 0.09509, 0.674, 0.09697, 0.6737, 0.09895, 0.6736, 0.1015, 0.674, 0.1036, 0.6747, 0.1052, 0.6739, 0.0661, 0.5934, 0.08121, 0.5884, 0.08828, 0.6017, 0.07198, 0.6072, 0.07058, 0.7752, 0.05603, 0.7683, 0.06435, 0.756, 0.07987, 0.7626, 0.05039, 0.5979, 0.0661, 0.5934, 0.07198, 0.6072, 0.05741, 0.6144, 0.08597, 0.7821, 0.07058, 0.7752, 0.07987, 0.7626, 0.09199, 0.7657, 0.03375, 0.6064, 0.05039, 0.5979, 0.05741, 0.6144, 0.04743, 0.6237, 0.1045, 0.7863, 0.08597, 0.7821, 0.09199, 0.7657, 0.1056, 0.7652, 0.02171, 0.6199, 0.03375, 0.6064, 0.04743, 0.6237, 0.03698, 0.6325, 0.1232, 0.7833, 0.1045, 0.7863, 0.1056, 0.7652, 0.1186, 0.7659, 0.0107, 0.6342, 0.02171, 0.6199, 0.03698, 0.6325, 0.03037, 0.6446, 0.14, 0.7778, 0.1232, 0.7833, 0.1186, 0.7659, 0.1341, 0.7617, 0.005284, 0.6513, 0.0107, 0.6342, 0.03037, 0.6446, 0.02397, 0.6577, 0.1575, 0.7721, 0.14, 0.7778, 0.1341, 0.7617, 0.1469, 0.753, 0.000128, 0.6683, 0.005284, 0.6513, 0.02397, 0.6577, 0.02123, 0.6709, 0.1716, 0.7609, 0.1575, 0.7721, 0.1469, 0.753, 0.1585, 0.7454, 0.000349, 0.6863, 0.000128, 0.6683, 0.02123, 0.6709, 0.0191, 0.685, 0.1656, 0.5989, 0.1799, 0.6084, 0.1666, 0.6253, 0.1552, 0.6147, 0.1834, 0.7484, 0.1716, 0.7609, 0.1585, 0.7454, 0.169, 0.738, 0.001673, 0.7039, 0.000349, 0.6863, 0.0191, 0.685, 0.02229, 0.6988, 0.1503, 0.5887, 0.1656, 0.5989, 0.1552, 0.6147, 0.1412, 0.6088, 0.1938, 0.7362, 0.1834, 0.7484, 0.169, 0.738, 0.1801, 0.7261, 0.009219, 0.72, 0.001673, 0.7039, 0.02229, 0.6988, 0.02539, 0.7129, 0.1325, 0.5837, 0.1503, 0.5887, 0.1412, 0.6088, 0.1287, 0.6031, 0.2049, 0.7258, 0.1938, 0.7362, 0.1801, 0.7261, 0.1907, 0.7099, 0.01624, 0.7356, 0.009219, 0.72, 0.02539, 0.7129, 0.03253, 0.7268, 0.1153, 0.5795, 0.1325, 0.5837, 0.1287, 0.6031, 0.1111, 0.5995, 0.1932, 0.6199, 0.2049, 0.6323, 0.19, 0.6502, 0.1775, 0.6365, 0.02567, 0.7514, 0.01624, 0.7356, 0.03253, 0.7268, 0.04171, 0.7369, 0.0965, 0.5814, 0.1153, 0.5795, 0.1111, 0.5995, 0.0987, 0.601, 0.1799, 0.6084, 0.1932, 0.6199, 0.1775, 0.6365, 0.1666, 0.6253, 0.04067, 0.7623, 0.02567, 0.7514, 0.04171, 0.7369, 0.05037, 0.7466, 0.08121, 0.5884, 0.0965, 0.5814, 0.0987, 0.601, 0.08828, 0.6017, 0.1087, 0.6772, 0.1057, 0.6765, 0.1552, 0.6147, 0.1666, 0.6253, 0.1057, 0.6765, 0.1052, 0.6739, 0.1412, 0.6088, 0.1552, 0.6147, 0.1052, 0.6739, 0.1036, 0.6747, 0.1287, 0.6031, 0.1412, 0.6088, 0.1036, 0.6747, 0.1015, 0.674, 0.1111, 0.5995, 0.1287, 0.6031, 0.1015, 0.674, 0.09895, 0.6736, 0.0987, 0.601, 0.1111, 0.5995, 0.09895, 0.6736, 0.09697, 0.6737, 0.08828, 0.6017, 0.0987, 0.601, 0.09697, 0.6737, 0.09509, 0.674, 0.07198, 0.6072, 0.08828, 0.6017, 0.09509, 0.674, 0.09318, 0.6747, 0.05741, 0.6144, 0.07198, 0.6072, 0.09318, 0.6747, 0.09105, 0.6742, 0.04743, 0.6237, 0.05741, 0.6144, 0.09105, 0.6742, 0.08971, 0.6757, 0.03698, 0.6325, 0.04743, 0.6237, 0.08971, 0.6757, 0.08858, 0.6773, 0.03037, 0.6446, 0.03698, 0.6325, 0.08858, 0.6773, 0.08911, 0.6799, 0.02397, 0.6577, 0.03037, 0.6446, 0.08911, 0.6799, 0.08724, 0.6811, 0.02123, 0.6709, 0.02397, 0.6577, 0.08724, 0.6811, 0.08714, 0.6831, 0.0191, 0.685, 0.02123, 0.6709, 0.08714, 0.6831, 0.08741, 0.6852, 0.02229, 0.6988, 0.0191, 0.685, 0.08741, 0.6852, 0.08805, 0.687, 0.02539, 0.7129, 0.02229, 0.6988, 0.08805, 0.687, 0.089, 0.6886, 0.03253, 0.7268, 0.02539, 0.7129, 0.089, 0.6886, 0.09026, 0.6901, 0.04171, 0.7369, 0.03253, 0.7268, 0.09026, 0.6901, 0.09186, 0.6914, 0.05037, 0.7466, 0.04171, 0.7369, 0.09186, 0.6914, 0.09359, 0.6923, 0.06435, 0.756, 0.05037, 0.7466, 0.09359, 0.6923, 0.09548, 0.6928, 0.07987, 0.7626, 0.06435, 0.756, 0.09548, 0.6928, 0.09749, 0.6931, 0.09199, 0.7657, 0.07987, 0.7626, 0.09749, 0.6931, 0.0998, 0.6931, 0.1056, 0.7652, 0.09199, 0.7657, 0.0998, 0.6931, 0.102, 0.6927, 0.1186, 0.7659, 0.1056, 0.7652, 0.102, 0.6927, 0.1041, 0.6919, 0.1341, 0.7617, 0.1186, 0.7659, 0.1041, 0.6919, 0.1061, 0.6907, 0.1469, 0.753, 0.1341, 0.7617, 0.1061, 0.6907, 0.1079, 0.6891, 0.1585, 0.7454, 0.1469, 0.753, 0.1079, 0.6891, 0.1093, 0.6873, 0.169, 0.738, 0.1585, 0.7454, 0.1093, 0.6873, 0.1104, 0.6851, 0.1801, 0.7261, 0.169, 0.738, 0.1104, 0.6851, 0.1097, 0.6828, 0.1907, 0.7099, 0.1801, 0.7261, 0.1097, 0.6828, 0.1099, 0.6793, 0.1775, 0.6365, 0.19, 0.6502, 0.1099, 0.6793, 0.1087, 0.6772, 0.1666, 0.6253, 0.1775, 0.6365, 0.2159, 0.9726, 0.2159, 0.9603, 0.233, 0.9603, 0.233, 0.9726, 0.2159, 0.6409, 0.2159, 0.6286, 0.233, 0.6286, 0.233, 0.6409, 0.2159, 0.8006, 0.2159, 0.7883, 0.233, 0.7883, 0.233, 0.8006, 0.2159, 0.9603, 0.2159, 0.948, 0.233, 0.948, 0.233, 0.9603, 0.2159, 0.6286, 0.2159, 0.6163, 0.233, 0.6163, 0.233, 0.6286, 0.2159, 0.7883, 0.2159, 0.776, 0.233, 0.776, 0.233, 0.7883, 0.2159, 0.948, 0.2159, 0.9357, 0.233, 0.9357, 0.233, 0.948, 0.2159, 0.6163, 0.2159, 0.6041, 0.233, 0.6041, 0.233, 0.6163, 0.2159, 0.776, 0.2159, 0.7637, 0.233, 0.7637, 0.233, 0.776, 0.2159, 0.9357, 0.2159, 0.9234, 0.233, 0.9234, 0.233, 0.9357, 0.2159, 0.7637, 0.2159, 0.7515, 0.233, 0.7515, 0.233, 0.7637, 0.2159, 0.9234, 0.2159, 0.9112, 0.233, 0.9112, 0.233, 0.9234, 0.2159, 0.7515, 0.2159, 0.7392, 0.233, 0.7392, 0.233, 0.7515, 0.2159, 0.9112, 0.2159, 0.8989, 0.233, 0.8989, 0.233, 0.9112, 0.2159, 0.7392, 0.2159, 0.7269, 0.233, 0.7269, 0.233, 0.7392, 0.2159, 0.8989, 0.2159, 0.8866, 0.233, 0.8866, 0.233, 0.8989, 0.2159, 0.7269, 0.2159, 0.7146, 0.233, 0.7146, 0.233, 0.7269, 0.2159, 0.8866, 0.2159, 0.8743, 0.233, 0.8743, 0.233, 0.8866, 0.2159, 0.7146, 0.2159, 0.7023, 0.233, 0.7023, 0.233, 0.7146, 0.2159, 0.8743, 0.2159, 0.862, 0.233, 0.862, 0.233, 0.8743, 0.2159, 0.7023, 0.2159, 0.69, 0.233, 0.69, 0.233, 0.7023, 0.2159, 0.862, 0.2159, 0.8497, 0.233, 0.8497, 0.233, 0.862, 0.2159, 0.69, 0.2159, 0.6778, 0.233, 0.6778, 0.233, 0.69, 0.2159, 0.8497, 0.2159, 0.8375, 0.233, 0.8375, 0.233, 0.8497, 0.2159, 0.6778, 0.2159, 0.6655, 0.233, 0.6655, 0.233, 0.6778, 0.2159, 0.8375, 0.2159, 0.8252, 0.233, 0.8252, 0.233, 0.8375, 0.2159, 0.6041, 0.2159, 0.5918, 0.233, 0.5918, 0.233, 0.6041, 0.2159, 0.6655, 0.2159, 0.6532, 0.233, 0.6532, 0.233, 0.6655, 0.2159, 0.8252, 0.2159, 0.8129, 0.233, 0.8129, 0.233, 0.8252, 0.2159, 0.5918, 0.2159, 0.5795, 0.233, 0.5795, 0.233, 0.5918, 0.2159, 0.6532, 0.2159, 0.6409, 0.233, 0.6409, 0.233, 0.6532, 0.2159, 0.8129, 0.2159, 0.8006, 0.233, 0.8006, 0.233, 0.8129, 0.233, 0.9726, 0.233, 0.9603, 0.2505, 0.9603, 0.2505, 0.9726, 0.233, 0.6409, 0.233, 0.6286, 0.2505, 0.6286, 0.2505, 0.6409, 0.233, 0.8006, 0.233, 0.7883, 0.2505, 0.7883, 0.2505, 0.8006, 0.233, 0.9603, 0.233, 0.948, 0.2505, 0.948, 0.2505, 0.9603, 0.233, 0.6286, 0.233, 0.6163, 0.2505, 0.6163, 0.2505, 0.6286, 0.233, 0.7883, 0.233, 0.776, 0.2505, 0.776, 0.2505, 0.7883, 0.233, 0.948, 0.233, 0.9357, 0.2505, 0.9357, 0.2505, 0.948, 0.233, 0.6163, 0.233, 0.6041, 0.2505, 0.6041, 0.2505, 0.6163, 0.233, 0.776, 0.233, 0.7637, 0.2505, 0.7637, 0.2505, 0.776, 0.233, 0.9357, 0.233, 0.9234, 0.2505, 0.9234, 0.2505, 0.9357, 0.233, 0.7637, 0.233, 0.7515, 0.2505, 0.7515, 0.2505, 0.7637, 0.233, 0.9234, 0.233, 0.9112, 0.2505, 0.9112, 0.2505, 0.9234, 0.233, 0.7515, 0.233, 0.7392, 0.2505, 0.7392, 0.2505, 0.7515, 0.233, 0.9112, 0.233, 0.8989, 0.2505, 0.8989, 0.2505, 0.9112, 0.233, 0.7392, 0.233, 0.7269, 0.2505, 0.7269, 0.2505, 0.7392, 0.233, 0.8989, 0.233, 0.8866, 0.2505, 0.8866, 0.2505, 0.8989, 0.233, 0.7269, 0.233, 0.7146, 0.2505, 0.7146, 0.2505, 0.7269, 0.233, 0.8866, 0.233, 0.8743, 0.2505, 0.8743, 0.2505, 0.8866, 0.233, 0.7146, 0.233, 0.7023, 0.2505, 0.7023, 0.2505, 0.7146, 0.233, 0.8743, 0.233, 0.862, 0.2505, 0.862, 0.2505, 0.8743, 0.233, 0.7023, 0.233, 0.69, 0.2505, 0.69, 0.2505, 0.7023, 0.233, 0.862, 0.233, 0.8497, 0.2505, 0.8497, 0.2505, 0.862, 0.233, 0.69, 0.233, 0.6778, 0.2505, 0.6778, 0.2505, 0.69, 0.233, 0.8497, 0.233, 0.8375, 0.2505, 0.8375, 0.2505, 0.8497, 0.233, 0.6778, 0.233, 0.6655, 0.2505, 0.6655, 0.2505, 0.6778, 0.233, 0.8375, 0.233, 0.8252, 0.2505, 0.8252, 0.2505, 0.8375, 0.233, 0.6041, 0.233, 0.5918, 0.2505, 0.5918, 0.2505, 0.6041, 0.233, 0.6655, 0.233, 0.6532, 0.2505, 0.6532, 0.2505, 0.6655, 0.233, 0.8252, 0.233, 0.8129, 0.2505, 0.8129, 0.2505, 0.8252, 0.233, 0.5918, 0.233, 0.5795, 0.2505, 0.5795, 0.2505, 0.5918, 0.233, 0.6532, 0.233, 0.6409, 0.2505, 0.6409, 0.2505, 0.6532, 0.233, 0.8129, 0.233, 0.8006, 0.2505, 0.8006, 0.2505, 0.8129, 0.2052, 0.8129, 0.2052, 0.8006, 0.2159, 0.8006, 0.2159, 0.8129, 0.2052, 0.6532, 0.2052, 0.6409, 0.2159, 0.6409, 0.2159, 0.6532, 0.2052, 0.5918, 0.2052, 0.5795, 0.2159, 0.5795, 0.2159, 0.5918, 0.2052, 0.8252, 0.2052, 0.8129, 0.2159, 0.8129, 0.2159, 0.8252, 0.2052, 0.6655, 0.2052, 0.6532, 0.2159, 0.6532, 0.2159, 0.6655, 0.2052, 0.6041, 0.2052, 0.5918, 0.2159, 0.5918, 0.2159, 0.6041, 0.2052, 0.8375, 0.2052, 0.8252, 0.2159, 0.8252, 0.2159, 0.8375, 0.2052, 0.6778, 0.2052, 0.6655, 0.2159, 0.6655, 0.2159, 0.6778, 0.2052, 0.8497, 0.2052, 0.8375, 0.2159, 0.8375, 0.2159, 0.8497, 0.2052, 0.69, 0.2052, 0.6778, 0.2159, 0.6778, 0.2159, 0.69, 0.2052, 0.862, 0.2052, 0.8497, 0.2159, 0.8497, 0.2159, 0.862, 0.2052, 0.7023, 0.2052, 0.69, 0.2159, 0.69, 0.2159, 0.7023, 0.2052, 0.8743, 0.2052, 0.862, 0.2159, 0.862, 0.2159, 0.8743, 0.2052, 0.7146, 0.2052, 0.7023, 0.2159, 0.7023, 0.2159, 0.7146, 0.2052, 0.8866, 0.2052, 0.8743, 0.2159, 0.8743, 0.2159, 0.8866, 0.2052, 0.7269, 0.2052, 0.7146, 0.2159, 0.7146, 0.2159, 0.7269, 0.2052, 0.8989, 0.2052, 0.8866, 0.2159, 0.8866, 0.2159, 0.8989, 0.2052, 0.7392, 0.2052, 0.7269, 0.2159, 0.7269, 0.2159, 0.7392, 0.2052, 0.9112, 0.2052, 0.8989, 0.2159, 0.8989, 0.2159, 0.9112, 0.2052, 0.7515, 0.2052, 0.7392, 0.2159, 0.7392, 0.2159, 0.7515, 0.2052, 0.9234, 0.2052, 0.9112, 0.2159, 0.9112, 0.2159, 0.9234, 0.2052, 0.7637, 0.2052, 0.7515, 0.2159, 0.7515, 0.2159, 0.7637, 0.2052, 0.9357, 0.2052, 0.9234, 0.2159, 0.9234, 0.2159, 0.9357, 0.2052, 0.776, 0.2052, 0.7637, 0.2159, 0.7637, 0.2159, 0.776, 0.2052, 0.6163, 0.2052, 0.6041, 0.2159, 0.6041, 0.2159, 0.6163, 0.2052, 0.948, 0.2052, 0.9357, 0.2159, 0.9357, 0.2159, 0.948, 0.2052, 0.7883, 0.2052, 0.776, 0.2159, 0.776, 0.2159, 0.7883, 0.2052, 0.6286, 0.2052, 0.6163, 0.2159, 0.6163, 0.2159, 0.6286, 0.2052, 0.9603, 0.2052, 0.948, 0.2159, 0.948, 0.2159, 0.9603, 0.2052, 0.8006, 0.2052, 0.7883, 0.2159, 0.7883, 0.2159, 0.8006, 0.2052, 0.6409, 0.2052, 0.6286, 0.2159, 0.6286, 0.2159, 0.6409, 0.2052, 0.9726, 0.2052, 0.9603, 0.2159, 0.9603, 0.2159, 0.9726])
me_cylinder.materials.append(mat_material_001)
me_cylinder.use_remesh_fix_poles = True
me_cylinder.use_remesh_preserve_attributes = False
me_cylinder.use_mirror_vertex_groups = False
me_cylinder.update()

# ---- objects
ob_lighthouse = bpy.data.objects.new('Lighthouse', me_cylinder)

# ---- transforms, parenting, visibility, modifiers, constraints
ob_lighthouse.location = (0.0, 0.0, 0.0)
ob_lighthouse.lineart.crease_threshold = 0.0
_m = ob_lighthouse.modifiers.new('Auto Smooth', 'NODES')
_m.node_group = ng_auto_smooth
_gi = [s.identifier for s in ng_auto_smooth.interface.items_tree if s.item_type == 'SOCKET' and s.in_out == 'INPUT']
_m[_gi[1]] = 0.5236  # Angle

# ---- collection membership
col_collection.objects.link(ob_lighthouse)

# ---- scene / render settings (as saved in the file)
scene.frame_start = 1; scene.frame_end = 250; scene.frame_set(1)
scene.render.engine = 'BLENDER_EEVEE_NEXT'
scene.cycles.use_denoising = False
scene.cycles.samples = 128
scene.cycles.sampling_pattern = 'TABULATED_SOBOL'
scene.cycles.use_adaptive_sampling = False
scene.cycles.use_light_tree = False
scene.view_settings.view_transform = 'Filmic'
bpy.context.view_layer.update()

# ---- added for rendering (the .blend has no active camera and no usable light): camera, sun
cam_auto = bpy.data.cameras.new('AutoCamera')
cam_auto.lens = 50.0
cam_auto.sensor_width = 36.0
cam_auto.clip_end = 1000.0
ob_auto_camera = bpy.data.objects.new('AutoCamera', cam_auto)
scene.collection.objects.link(ob_auto_camera)
ob_auto_camera.location = (10.7628, -12.9154, 14.252)
ob_auto_camera.rotation_euler = (1.09748, -7.21219e-08, 0.694738)
scene.camera = ob_auto_camera
light_auto_sun = bpy.data.lights.new('AutoSun', 'SUN')
light_auto_sun.energy = 3.0
light_auto_sun.angle = 0.0523599
ob_auto_sun = bpy.data.objects.new('AutoSun', light_auto_sun)
scene.collection.objects.link(ob_auto_sun)
ob_auto_sun.rotation_euler = (0.872665, 0.174533, 0.523599)
bpy.context.view_layer.update()

